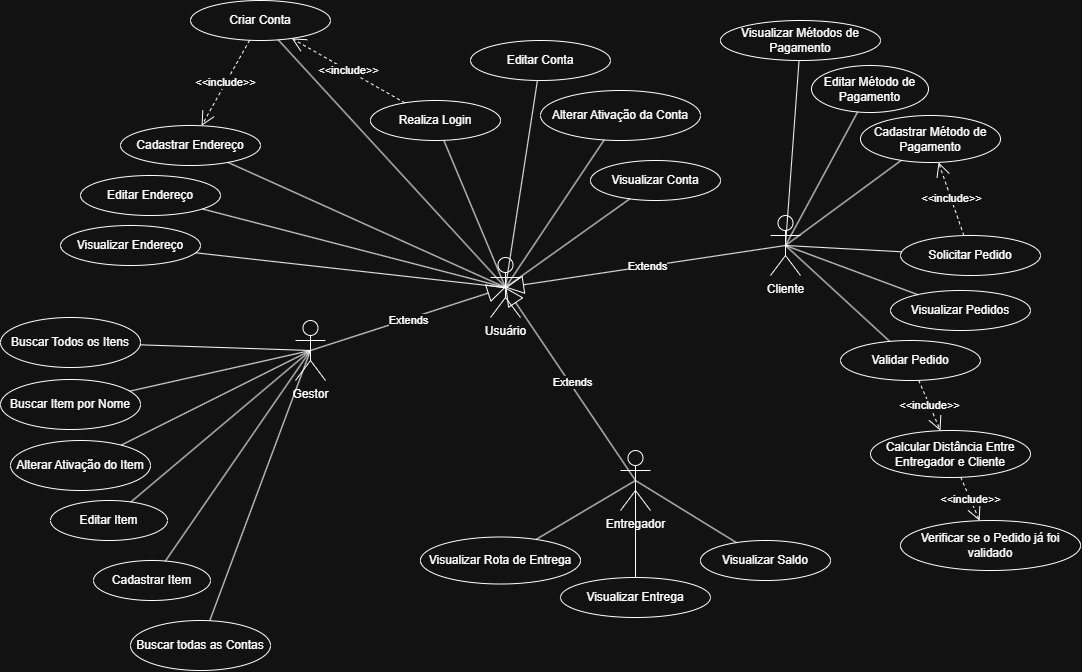

The diagram above was exported from draw.io. Its source (the exported page's mxGraphModel, read from the mxfile embedded in the PNG):
<mxGraphModel dx="1535" dy="1914" grid="1" gridSize="10" guides="1" tooltips="1" connect="1" arrows="1" fold="1" page="1" pageScale="1" pageWidth="827" pageHeight="1169" math="0" shadow="0">
  <root>
    <mxCell id="0" />
    <mxCell id="1" parent="0" />
    <mxCell id="Jd766JP9YSp8sXtog5st-1" parent="1" style="shape=umlActor;verticalLabelPosition=bottom;verticalAlign=top;html=1;" value="Gestor" vertex="1">
      <mxGeometry height="60" width="30" x="-145" y="-110" as="geometry" />
    </mxCell>
    <mxCell id="Jd766JP9YSp8sXtog5st-2" parent="1" style="ellipse;whiteSpace=wrap;html=1;" value="Criar Conta" vertex="1">
      <mxGeometry height="40" width="140" x="-250" y="-430" as="geometry" />
    </mxCell>
    <mxCell id="bZum9aJLcWpD-fc8i5YA-1" parent="1" style="ellipse;whiteSpace=wrap;html=1;" value="Editar Conta" vertex="1">
      <mxGeometry height="40" width="140" x="30" y="-390" as="geometry" />
    </mxCell>
    <mxCell id="bZum9aJLcWpD-fc8i5YA-2" parent="1" style="ellipse;whiteSpace=wrap;html=1;" value="Alterar Ativação da Conta" vertex="1">
      <mxGeometry height="50" width="160" x="100" y="-340" as="geometry" />
    </mxCell>
    <mxCell id="bZum9aJLcWpD-fc8i5YA-3" parent="1" style="ellipse;whiteSpace=wrap;html=1;" value="Visualizar Conta" vertex="1">
      <mxGeometry height="40" width="130" x="150" y="-270" as="geometry" />
    </mxCell>
    <mxCell id="bZum9aJLcWpD-fc8i5YA-4" parent="1" style="ellipse;whiteSpace=wrap;html=1;" value="Buscar todas as Contas" vertex="1">
      <mxGeometry height="50" width="140" x="-310" y="190" as="geometry" />
    </mxCell>
    <mxCell id="bZum9aJLcWpD-fc8i5YA-11" edge="1" parent="1" source="Jd766JP9YSp8sXtog5st-1" style="endArrow=none;html=1;rounded=0;exitX=0.5;exitY=0.5;exitDx=0;exitDy=0;exitPerimeter=0;" target="bZum9aJLcWpD-fc8i5YA-4" value="">
      <mxGeometry height="50" relative="1" width="50" as="geometry">
        <mxPoint x="180" y="350" as="sourcePoint" />
        <mxPoint x="306" y="464" as="targetPoint" />
      </mxGeometry>
    </mxCell>
    <mxCell id="bZum9aJLcWpD-fc8i5YA-12" parent="1" style="ellipse;whiteSpace=wrap;html=1;" value="Cadastrar Item" vertex="1">
      <mxGeometry height="40" width="117" x="-347" y="130" as="geometry" />
    </mxCell>
    <mxCell id="bZum9aJLcWpD-fc8i5YA-13" parent="1" style="ellipse;whiteSpace=wrap;html=1;" value="Editar Item" vertex="1">
      <mxGeometry height="40" width="117" x="-390" y="70" as="geometry" />
    </mxCell>
    <mxCell id="bZum9aJLcWpD-fc8i5YA-14" parent="1" style="ellipse;whiteSpace=wrap;html=1;" value="Alterar Ativação do Item" vertex="1">
      <mxGeometry height="50" width="140" x="-430" y="10" as="geometry" />
    </mxCell>
    <mxCell id="bZum9aJLcWpD-fc8i5YA-15" parent="1" style="ellipse;whiteSpace=wrap;html=1;" value="Buscar Item por Nome" vertex="1">
      <mxGeometry height="50" width="140" x="-440" y="-51" as="geometry" />
    </mxCell>
    <mxCell id="bZum9aJLcWpD-fc8i5YA-16" parent="1" style="ellipse;whiteSpace=wrap;html=1;" value="Buscar Todos os Itens" vertex="1">
      <mxGeometry height="50" width="140" x="-440" y="-113" as="geometry" />
    </mxCell>
    <mxCell id="bZum9aJLcWpD-fc8i5YA-17" edge="1" parent="1" source="Jd766JP9YSp8sXtog5st-1" style="endArrow=none;html=1;rounded=0;exitX=0.5;exitY=0.5;exitDx=0;exitDy=0;exitPerimeter=0;" target="bZum9aJLcWpD-fc8i5YA-12" value="">
      <mxGeometry height="50" relative="1" width="50" as="geometry">
        <mxPoint x="20" y="364" as="sourcePoint" />
        <mxPoint x="280" y="230" as="targetPoint" />
      </mxGeometry>
    </mxCell>
    <mxCell id="bZum9aJLcWpD-fc8i5YA-18" edge="1" parent="1" source="Jd766JP9YSp8sXtog5st-1" style="endArrow=none;html=1;rounded=0;exitX=0.5;exitY=0.5;exitDx=0;exitDy=0;exitPerimeter=0;" target="bZum9aJLcWpD-fc8i5YA-14" value="">
      <mxGeometry height="50" relative="1" width="50" as="geometry">
        <mxPoint x="210" y="319" as="sourcePoint" />
        <mxPoint x="476" y="240" as="targetPoint" />
      </mxGeometry>
    </mxCell>
    <mxCell id="bZum9aJLcWpD-fc8i5YA-19" edge="1" parent="1" source="Jd766JP9YSp8sXtog5st-1" style="endArrow=none;html=1;rounded=0;exitX=0.5;exitY=0.5;exitDx=0;exitDy=0;exitPerimeter=0;" target="bZum9aJLcWpD-fc8i5YA-13" value="">
      <mxGeometry height="50" relative="1" width="50" as="geometry">
        <mxPoint x="180" y="300" as="sourcePoint" />
        <mxPoint x="441" y="320" as="targetPoint" />
      </mxGeometry>
    </mxCell>
    <mxCell id="bZum9aJLcWpD-fc8i5YA-20" edge="1" parent="1" source="Jd766JP9YSp8sXtog5st-1" style="endArrow=none;html=1;rounded=0;exitX=0.5;exitY=0.5;exitDx=0;exitDy=0;exitPerimeter=0;" target="bZum9aJLcWpD-fc8i5YA-15" value="">
      <mxGeometry height="50" relative="1" width="50" as="geometry">
        <mxPoint x="250" y="338" as="sourcePoint" />
        <mxPoint x="513" y="310" as="targetPoint" />
      </mxGeometry>
    </mxCell>
    <mxCell id="bZum9aJLcWpD-fc8i5YA-21" edge="1" parent="1" source="Jd766JP9YSp8sXtog5st-1" style="endArrow=none;html=1;rounded=0;exitX=0.5;exitY=0.5;exitDx=0;exitDy=0;exitPerimeter=0;" target="bZum9aJLcWpD-fc8i5YA-16" value="">
      <mxGeometry height="50" relative="1" width="50" as="geometry">
        <mxPoint x="230" y="370" as="sourcePoint" />
        <mxPoint x="494" y="440" as="targetPoint" />
      </mxGeometry>
    </mxCell>
    <mxCell id="bZum9aJLcWpD-fc8i5YA-22" parent="1" style="shape=umlActor;verticalLabelPosition=bottom;verticalAlign=top;html=1;" value="Cliente" vertex="1">
      <mxGeometry height="60" width="30" x="330" y="-215" as="geometry" />
    </mxCell>
    <mxCell id="bZum9aJLcWpD-fc8i5YA-30" parent="1" style="ellipse;whiteSpace=wrap;html=1;" value="Solicitar Pedido" vertex="1">
      <mxGeometry height="40" width="140" x="460" y="-195" as="geometry" />
    </mxCell>
    <mxCell id="bZum9aJLcWpD-fc8i5YA-31" parent="1" style="ellipse;whiteSpace=wrap;html=1;" value="Visualizar Pedidos" vertex="1">
      <mxGeometry height="40" width="140" x="450" y="-140" as="geometry" />
    </mxCell>
    <mxCell id="bZum9aJLcWpD-fc8i5YA-32" parent="1" style="ellipse;whiteSpace=wrap;html=1;" value="Validar Pedido" vertex="1">
      <mxGeometry height="40" width="140" x="400" y="-90" as="geometry" />
    </mxCell>
    <mxCell id="bZum9aJLcWpD-fc8i5YA-34" edge="1" parent="1" source="bZum9aJLcWpD-fc8i5YA-22" style="endArrow=none;html=1;rounded=0;exitX=0.5;exitY=0.5;exitDx=0;exitDy=0;exitPerimeter=0;" target="bZum9aJLcWpD-fc8i5YA-30" value="">
      <mxGeometry height="50" relative="1" width="50" as="geometry">
        <mxPoint x="190" y="-248" as="sourcePoint" />
        <mxPoint x="457" y="-315" as="targetPoint" />
      </mxGeometry>
    </mxCell>
    <mxCell id="bZum9aJLcWpD-fc8i5YA-35" edge="1" parent="1" source="bZum9aJLcWpD-fc8i5YA-22" style="endArrow=none;html=1;rounded=0;exitX=0.5;exitY=0.5;exitDx=0;exitDy=0;exitPerimeter=0;" target="bZum9aJLcWpD-fc8i5YA-31" value="">
      <mxGeometry height="50" relative="1" width="50" as="geometry">
        <mxPoint x="520" y="-280" as="sourcePoint" />
        <mxPoint x="676" y="-335" as="targetPoint" />
      </mxGeometry>
    </mxCell>
    <mxCell id="bZum9aJLcWpD-fc8i5YA-36" edge="1" parent="1" source="bZum9aJLcWpD-fc8i5YA-22" style="endArrow=none;html=1;rounded=0;exitX=0.5;exitY=0.5;exitDx=0;exitDy=0;exitPerimeter=0;" target="bZum9aJLcWpD-fc8i5YA-32" value="">
      <mxGeometry height="50" relative="1" width="50" as="geometry">
        <mxPoint x="550" y="-311" as="sourcePoint" />
        <mxPoint x="694" y="-325" as="targetPoint" />
      </mxGeometry>
    </mxCell>
    <mxCell id="bZum9aJLcWpD-fc8i5YA-38" parent="1" style="ellipse;whiteSpace=wrap;html=1;" value="Cadastrar Endereço" vertex="1">
      <mxGeometry height="40" width="140" x="-320" y="-305" as="geometry" />
    </mxCell>
    <mxCell id="bZum9aJLcWpD-fc8i5YA-39" parent="1" style="shape=umlActor;verticalLabelPosition=bottom;verticalAlign=top;html=1;outlineConnect=0;" value="Usuário" vertex="1">
      <mxGeometry height="60" width="30" x="50" y="-173" as="geometry" />
    </mxCell>
    <mxCell id="bZum9aJLcWpD-fc8i5YA-41" edge="1" parent="1" source="Jd766JP9YSp8sXtog5st-1" style="endArrow=block;endSize=16;endFill=0;html=1;rounded=0;exitX=0.5;exitY=0.5;exitDx=0;exitDy=0;exitPerimeter=0;entryX=0.5;entryY=0.5;entryDx=0;entryDy=0;entryPerimeter=0;" target="bZum9aJLcWpD-fc8i5YA-39" value="">
      <mxGeometry relative="1" width="160" x="-0.001" as="geometry">
        <mxPoint as="offset" />
        <mxPoint x="10" y="20" as="sourcePoint" />
        <mxPoint x="170" y="20" as="targetPoint" />
      </mxGeometry>
    </mxCell>
    <mxCell id="Qy_HuIPojGERjJQEABtl-2" connectable="0" parent="bZum9aJLcWpD-fc8i5YA-41" style="edgeLabel;html=1;align=center;verticalAlign=middle;resizable=0;points=[];" value="Extends" vertex="1">
      <mxGeometry relative="1" x="0.0001" y="-2" as="geometry">
        <mxPoint y="-1" as="offset" />
      </mxGeometry>
    </mxCell>
    <mxCell id="bZum9aJLcWpD-fc8i5YA-42" edge="1" parent="1" source="bZum9aJLcWpD-fc8i5YA-22" style="endArrow=block;endSize=16;endFill=0;html=1;rounded=0;exitX=0.5;exitY=0.5;exitDx=0;exitDy=0;exitPerimeter=0;entryX=0.5;entryY=0.5;entryDx=0;entryDy=0;entryPerimeter=0;" target="bZum9aJLcWpD-fc8i5YA-39" value="">
      <mxGeometry relative="1" width="160" as="geometry">
        <mxPoint x="-90" y="440" as="sourcePoint" />
        <mxPoint x="-55" y="-60" as="targetPoint" />
      </mxGeometry>
    </mxCell>
    <mxCell id="Qy_HuIPojGERjJQEABtl-9" connectable="0" parent="bZum9aJLcWpD-fc8i5YA-42" style="edgeLabel;html=1;align=center;verticalAlign=middle;resizable=0;points=[];" value="Extends" vertex="1">
      <mxGeometry relative="1" x="-0.014" as="geometry">
        <mxPoint as="offset" />
      </mxGeometry>
    </mxCell>
    <mxCell id="bZum9aJLcWpD-fc8i5YA-46" parent="1" style="shape=umlActor;verticalLabelPosition=bottom;verticalAlign=top;html=1;" value="Entregador" vertex="1">
      <mxGeometry height="60" width="30" x="180" y="20" as="geometry" />
    </mxCell>
    <mxCell id="bZum9aJLcWpD-fc8i5YA-54" edge="1" parent="1" source="bZum9aJLcWpD-fc8i5YA-46" style="endArrow=block;endSize=16;endFill=0;html=1;rounded=0;exitX=0.5;exitY=0.5;exitDx=0;exitDy=0;exitPerimeter=0;entryX=0.5;entryY=0.5;entryDx=0;entryDy=0;entryPerimeter=0;" target="bZum9aJLcWpD-fc8i5YA-39" value="">
      <mxGeometry relative="1" width="160" as="geometry">
        <mxPoint x="375" y="-70" as="sourcePoint" />
        <mxPoint x="-80" y="-230" as="targetPoint" />
      </mxGeometry>
    </mxCell>
    <mxCell id="Qy_HuIPojGERjJQEABtl-8" connectable="0" parent="bZum9aJLcWpD-fc8i5YA-54" style="edgeLabel;html=1;align=center;verticalAlign=middle;resizable=0;points=[];" value="Extends" vertex="1">
      <mxGeometry relative="1" x="0.0059" y="-2" as="geometry">
        <mxPoint as="offset" />
      </mxGeometry>
    </mxCell>
    <mxCell id="bZum9aJLcWpD-fc8i5YA-59" parent="1" style="ellipse;whiteSpace=wrap;html=1;" value="Cadastrar Método de Pagamento" vertex="1">
      <mxGeometry height="47" width="140" x="420" y="-315" as="geometry" />
    </mxCell>
    <mxCell id="bZum9aJLcWpD-fc8i5YA-60" parent="1" style="ellipse;whiteSpace=wrap;html=1;" value="Editar Método de Pagamento" vertex="1">
      <mxGeometry height="47" width="117" x="371" y="-365" as="geometry" />
    </mxCell>
    <mxCell id="bZum9aJLcWpD-fc8i5YA-61" edge="1" parent="1" source="bZum9aJLcWpD-fc8i5YA-22" style="endArrow=none;html=1;rounded=0;exitX=0.5;exitY=0.5;exitDx=0;exitDy=0;exitPerimeter=0;" target="bZum9aJLcWpD-fc8i5YA-60" value="">
      <mxGeometry height="50" relative="1" width="50" as="geometry">
        <mxPoint x="400" y="-180" as="sourcePoint" />
        <mxPoint x="504" y="-215" as="targetPoint" />
      </mxGeometry>
    </mxCell>
    <mxCell id="bZum9aJLcWpD-fc8i5YA-62" edge="1" parent="1" source="bZum9aJLcWpD-fc8i5YA-22" style="endArrow=none;html=1;rounded=0;exitX=0.5;exitY=0.5;exitDx=0;exitDy=0;exitPerimeter=0;" target="bZum9aJLcWpD-fc8i5YA-59" value="">
      <mxGeometry height="50" relative="1" width="50" as="geometry">
        <mxPoint x="470" y="-112" as="sourcePoint" />
        <mxPoint x="546" y="-235" as="targetPoint" />
      </mxGeometry>
    </mxCell>
    <mxCell id="bZum9aJLcWpD-fc8i5YA-63" parent="1" style="ellipse;whiteSpace=wrap;html=1;" value="Visualizar Métodos de Pagamento" vertex="1">
      <mxGeometry height="40" width="160" x="280" y="-410" as="geometry" />
    </mxCell>
    <mxCell id="bZum9aJLcWpD-fc8i5YA-64" edge="1" parent="1" source="bZum9aJLcWpD-fc8i5YA-22" style="endArrow=none;html=1;rounded=0;exitX=0.5;exitY=0.5;exitDx=0;exitDy=0;exitPerimeter=0;" target="bZum9aJLcWpD-fc8i5YA-63" value="">
      <mxGeometry height="50" relative="1" width="50" as="geometry">
        <mxPoint x="360" y="-195" as="sourcePoint" />
        <mxPoint x="468" y="-265" as="targetPoint" />
      </mxGeometry>
    </mxCell>
    <mxCell id="6NTtd5VfARcE8Ga1bGW5-2" edge="1" parent="1" source="bZum9aJLcWpD-fc8i5YA-39" style="endArrow=none;html=1;rounded=0;exitX=0.5;exitY=0.5;exitDx=0;exitDy=0;exitPerimeter=0;" target="bZum9aJLcWpD-fc8i5YA-38" value="">
      <mxGeometry height="50" relative="1" width="50" as="geometry">
        <mxPoint x="133" y="-90" as="sourcePoint" />
        <mxPoint x="-60" y="-16" as="targetPoint" />
      </mxGeometry>
    </mxCell>
    <mxCell id="6NTtd5VfARcE8Ga1bGW5-3" parent="1" style="ellipse;whiteSpace=wrap;html=1;" value="Editar Endereço" vertex="1">
      <mxGeometry height="40" width="140" x="-360" y="-255" as="geometry" />
    </mxCell>
    <mxCell id="6NTtd5VfARcE8Ga1bGW5-4" edge="1" parent="1" source="bZum9aJLcWpD-fc8i5YA-39" style="endArrow=none;html=1;rounded=0;exitX=0.5;exitY=0.5;exitDx=0;exitDy=0;exitPerimeter=0;" target="6NTtd5VfARcE8Ga1bGW5-3" value="">
      <mxGeometry height="50" relative="1" width="50" as="geometry">
        <mxPoint x="-20" y="-253" as="sourcePoint" />
        <mxPoint x="-140" y="-280" as="targetPoint" />
      </mxGeometry>
    </mxCell>
    <mxCell id="6NTtd5VfARcE8Ga1bGW5-5" edge="1" parent="1" source="bZum9aJLcWpD-fc8i5YA-39" style="endArrow=none;html=1;rounded=0;exitX=0.5;exitY=0.5;exitDx=0;exitDy=0;exitPerimeter=0;" target="Jd766JP9YSp8sXtog5st-2" value="">
      <mxGeometry height="50" relative="1" width="50" as="geometry">
        <mxPoint x="185" y="-94" as="sourcePoint" />
        <mxPoint x="-90" y="-210" as="targetPoint" />
      </mxGeometry>
    </mxCell>
    <mxCell id="6NTtd5VfARcE8Ga1bGW5-6" edge="1" parent="1" source="bZum9aJLcWpD-fc8i5YA-39" style="endArrow=none;html=1;rounded=0;exitX=0.5;exitY=0.5;exitDx=0;exitDy=0;exitPerimeter=0;" target="bZum9aJLcWpD-fc8i5YA-1" value="">
      <mxGeometry height="50" relative="1" width="50" as="geometry">
        <mxPoint x="322" y="-62" as="sourcePoint" />
        <mxPoint x="110" y="-240" as="targetPoint" />
      </mxGeometry>
    </mxCell>
    <mxCell id="6NTtd5VfARcE8Ga1bGW5-7" edge="1" parent="1" source="bZum9aJLcWpD-fc8i5YA-39" style="endArrow=none;html=1;rounded=0;exitX=0.5;exitY=0.5;exitDx=0;exitDy=0;exitPerimeter=0;" target="bZum9aJLcWpD-fc8i5YA-2" value="">
      <mxGeometry height="50" relative="1" width="50" as="geometry">
        <mxPoint x="393" y="67" as="sourcePoint" />
        <mxPoint x="260" y="-160" as="targetPoint" />
      </mxGeometry>
    </mxCell>
    <mxCell id="6NTtd5VfARcE8Ga1bGW5-8" edge="1" parent="1" source="bZum9aJLcWpD-fc8i5YA-39" style="endArrow=none;html=1;rounded=0;exitX=0.5;exitY=0.5;exitDx=0;exitDy=0;exitPerimeter=0;" target="bZum9aJLcWpD-fc8i5YA-3" value="">
      <mxGeometry height="50" relative="1" width="50" as="geometry">
        <mxPoint x="300" y="47" as="sourcePoint" />
        <mxPoint x="323" y="-180" as="targetPoint" />
      </mxGeometry>
    </mxCell>
    <mxCell id="6NTtd5VfARcE8Ga1bGW5-10" parent="1" style="ellipse;whiteSpace=wrap;html=1;" value="Visualizar Saldo" vertex="1">
      <mxGeometry height="40" width="130" x="260" y="110" as="geometry" />
    </mxCell>
    <mxCell id="6NTtd5VfARcE8Ga1bGW5-11" edge="1" parent="1" source="bZum9aJLcWpD-fc8i5YA-46" style="endArrow=none;html=1;rounded=0;exitX=0.5;exitY=0.5;exitDx=0;exitDy=0;exitPerimeter=0;" target="6NTtd5VfARcE8Ga1bGW5-10" value="">
      <mxGeometry height="50" relative="1" width="50" as="geometry">
        <mxPoint x="360" y="-80" as="sourcePoint" />
        <mxPoint x="330" y="45" as="targetPoint" />
      </mxGeometry>
    </mxCell>
    <mxCell id="HyMn_hWtL5XjanJdXsUj-1" edge="1" parent="1" source="Jd766JP9YSp8sXtog5st-2" style="endArrow=open;endSize=12;dashed=1;html=1;rounded=0;" target="bZum9aJLcWpD-fc8i5YA-38" value="&amp;lt;&amp;lt;include&amp;gt;&amp;gt;">
      <mxGeometry relative="1" width="160" as="geometry">
        <mxPoint x="-360" y="-370" as="sourcePoint" />
        <mxPoint x="-20" y="-190" as="targetPoint" />
      </mxGeometry>
    </mxCell>
    <mxCell id="wiICGhMw0v-G_Xkp-DHR-1" edge="1" parent="1" source="bZum9aJLcWpD-fc8i5YA-30" style="endArrow=open;endSize=12;dashed=1;html=1;rounded=0;" target="bZum9aJLcWpD-fc8i5YA-59" value="&amp;lt;&amp;lt;include&amp;gt;&amp;gt;">
      <mxGeometry relative="1" width="160" as="geometry">
        <mxPoint x="640" y="-220" as="sourcePoint" />
        <mxPoint x="430" y="-190" as="targetPoint" />
      </mxGeometry>
    </mxCell>
    <mxCell id="VpoLQOoD9L5IOxg0HglG-1" parent="1" style="ellipse;whiteSpace=wrap;html=1;" value="Visualizar Endereço" vertex="1">
      <mxGeometry height="40" width="140" x="-380" y="-205" as="geometry" />
    </mxCell>
    <mxCell id="VpoLQOoD9L5IOxg0HglG-2" edge="1" parent="1" source="bZum9aJLcWpD-fc8i5YA-39" style="endArrow=none;html=1;rounded=0;exitX=0.5;exitY=0.5;exitDx=0;exitDy=0;exitPerimeter=0;" target="VpoLQOoD9L5IOxg0HglG-1" value="">
      <mxGeometry height="50" relative="1" width="50" as="geometry">
        <mxPoint x="173" y="-121" as="sourcePoint" />
        <mxPoint x="-130" y="-200" as="targetPoint" />
      </mxGeometry>
    </mxCell>
    <mxCell id="Ejmd3IjjoCvDwRRJm3mk-1" parent="1" style="ellipse;whiteSpace=wrap;html=1;" value="Realiza Login" vertex="1">
      <mxGeometry height="40" width="130" x="-70" y="-330" as="geometry" />
    </mxCell>
    <mxCell id="Ejmd3IjjoCvDwRRJm3mk-2" edge="1" parent="1" source="bZum9aJLcWpD-fc8i5YA-39" style="endArrow=none;html=1;rounded=0;exitX=0.5;exitY=0.5;exitDx=0;exitDy=0;exitPerimeter=0;" target="Ejmd3IjjoCvDwRRJm3mk-1" value="">
      <mxGeometry height="50" relative="1" width="50" as="geometry">
        <mxPoint x="140" y="-102" as="sourcePoint" />
        <mxPoint x="249" y="-270" as="targetPoint" />
      </mxGeometry>
    </mxCell>
    <mxCell id="Qy_HuIPojGERjJQEABtl-1" edge="1" parent="1" source="Ejmd3IjjoCvDwRRJm3mk-1" style="endArrow=open;endSize=12;dashed=1;html=1;rounded=0;" target="Jd766JP9YSp8sXtog5st-2" value="&amp;lt;&amp;lt;include&amp;gt;&amp;gt;">
      <mxGeometry relative="1" width="160" as="geometry">
        <mxPoint x="-40" y="-390" as="sourcePoint" />
        <mxPoint x="20" y="-265" as="targetPoint" />
      </mxGeometry>
    </mxCell>
    <mxCell id="jCrl16LbUOAYepV-Ipir-1" parent="1" style="ellipse;whiteSpace=wrap;html=1;" value="Visualizar Rota de Entrega" vertex="1">
      <mxGeometry height="47" width="160" x="-20" y="106.5" as="geometry" />
    </mxCell>
    <mxCell id="jCrl16LbUOAYepV-Ipir-3" edge="1" parent="1" source="bZum9aJLcWpD-fc8i5YA-46" style="endArrow=none;html=1;rounded=0;exitX=0.5;exitY=0.5;exitDx=0;exitDy=0;exitPerimeter=0;" target="jCrl16LbUOAYepV-Ipir-1" value="">
      <mxGeometry height="50" relative="1" width="50" as="geometry">
        <mxPoint x="250" y="50" as="sourcePoint" />
        <mxPoint x="335" y="50" as="targetPoint" />
      </mxGeometry>
    </mxCell>
    <mxCell id="4tJMgdMqv_XZsl6_zB3G-2" parent="1" style="ellipse;whiteSpace=wrap;html=1;" value="Visualizar Entrega" vertex="1">
      <mxGeometry height="40" width="150" x="120" y="147" as="geometry" />
    </mxCell>
    <mxCell id="4tJMgdMqv_XZsl6_zB3G-3" edge="1" parent="1" source="bZum9aJLcWpD-fc8i5YA-46" style="endArrow=none;html=1;rounded=0;exitX=0.5;exitY=0.5;exitDx=0;exitDy=0;exitPerimeter=0;" target="4tJMgdMqv_XZsl6_zB3G-2" value="">
      <mxGeometry height="50" relative="1" width="50" as="geometry">
        <mxPoint x="280" y="60" as="sourcePoint" />
        <mxPoint x="347" y="84" as="targetPoint" />
      </mxGeometry>
    </mxCell>
    <mxCell id="vh9PD-tllJf-ewMtGK0W-1" parent="1" style="ellipse;whiteSpace=wrap;html=1;" value="Calcular Distância Entre Entregador e Cliente" vertex="1">
      <mxGeometry height="47" width="160" x="430" as="geometry" />
    </mxCell>
    <mxCell id="vh9PD-tllJf-ewMtGK0W-3" parent="1" style="ellipse;whiteSpace=wrap;html=1;" value="Verificar se o Pedido já foi validado" vertex="1">
      <mxGeometry height="50" width="180" x="460" y="90" as="geometry" />
    </mxCell>
    <mxCell id="vh9PD-tllJf-ewMtGK0W-4" edge="1" parent="1" source="vh9PD-tllJf-ewMtGK0W-1" style="endArrow=open;endSize=12;dashed=1;html=1;rounded=0;" target="vh9PD-tllJf-ewMtGK0W-3" value="&amp;lt;&amp;lt;include&amp;gt;&amp;gt;">
      <mxGeometry relative="1" width="160" as="geometry">
        <mxPoint x="640" y="65" as="sourcePoint" />
        <mxPoint x="570" y="-210" as="targetPoint" />
      </mxGeometry>
    </mxCell>
    <mxCell id="vh9PD-tllJf-ewMtGK0W-5" edge="1" parent="1" source="bZum9aJLcWpD-fc8i5YA-32" style="endArrow=open;endSize=12;dashed=1;html=1;rounded=0;" target="vh9PD-tllJf-ewMtGK0W-1" value="&amp;lt;&amp;lt;include&amp;gt;&amp;gt;">
      <mxGeometry relative="1" width="160" as="geometry">
        <mxPoint x="650" y="-20" as="sourcePoint" />
        <mxPoint x="692" y="51" as="targetPoint" />
      </mxGeometry>
    </mxCell>
  </root>
</mxGraphModel>